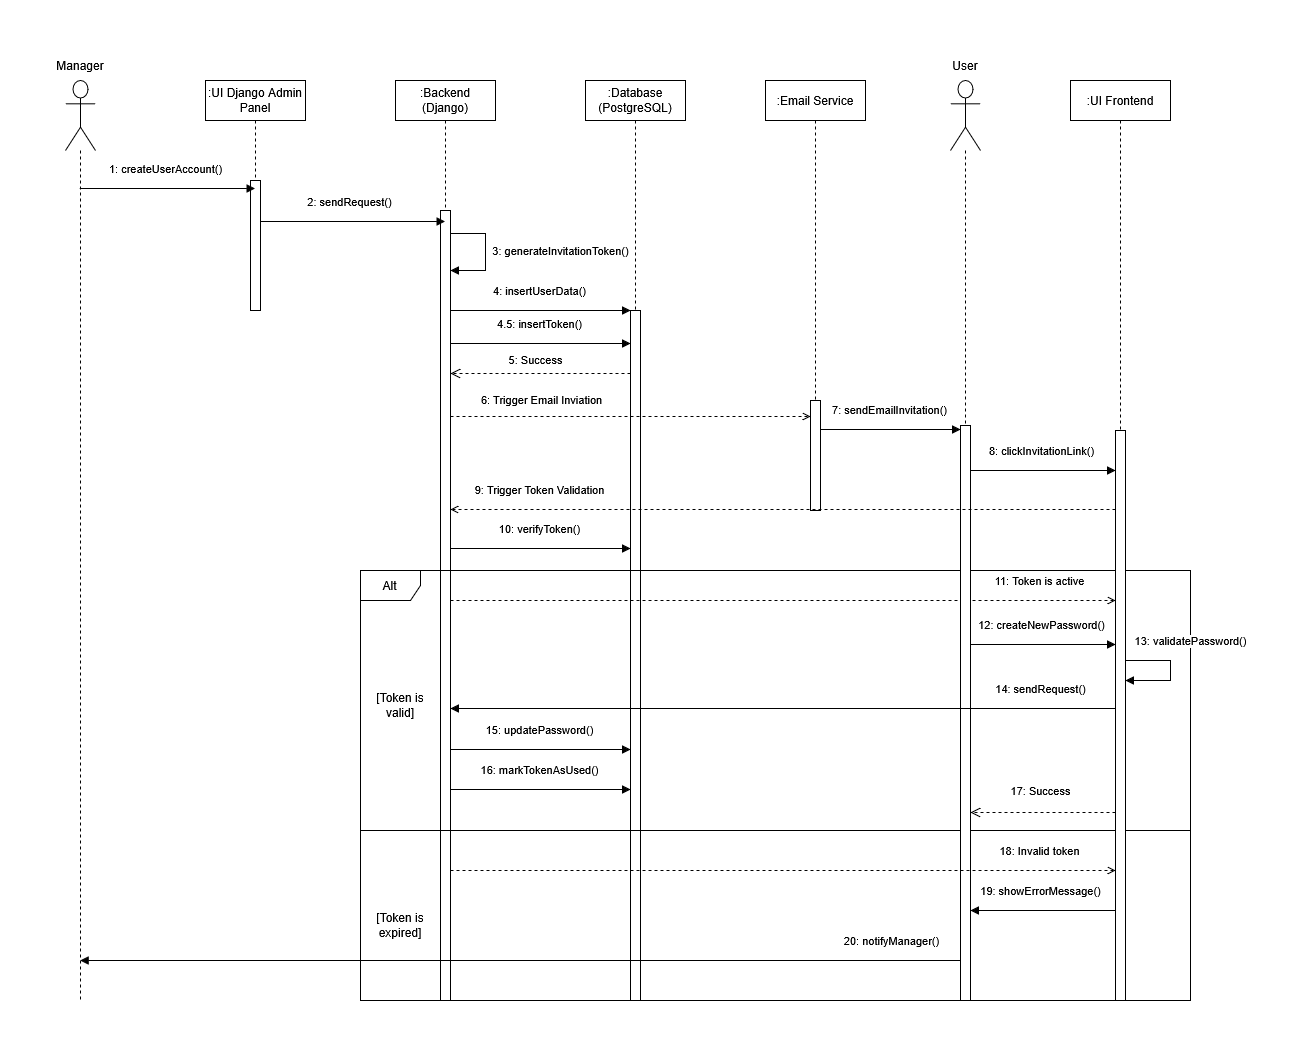

The diagram above was exported from draw.io. Its source (the exported page's mxGraphModel, read from the mxfile embedded in the PNG):
<mxGraphModel dx="1429" dy="969" grid="1" gridSize="10" guides="1" tooltips="1" connect="1" arrows="1" fold="1" page="1" pageScale="1" pageWidth="1169" pageHeight="827" math="0" shadow="0">
  <root>
    <mxCell id="0" />
    <mxCell id="1" parent="0" />
    <mxCell id="tHIeGn149IKXsL6f7SQb-1" parent="1" style="shape=umlLifeline;perimeter=lifelinePerimeter;whiteSpace=wrap;html=1;container=1;dropTarget=0;collapsible=0;recursiveResize=0;outlineConnect=0;portConstraint=eastwest;newEdgeStyle={&quot;curved&quot;:0,&quot;rounded&quot;:0};participant=umlActor;size=70;" value="" vertex="1">
      <mxGeometry height="920" width="30" x="75" y="130" as="geometry" />
    </mxCell>
    <mxCell id="tHIeGn149IKXsL6f7SQb-2" parent="1" style="shape=umlLifeline;perimeter=lifelinePerimeter;whiteSpace=wrap;html=1;container=1;dropTarget=0;collapsible=0;recursiveResize=0;outlineConnect=0;portConstraint=eastwest;newEdgeStyle={&quot;curved&quot;:0,&quot;rounded&quot;:0};" value=":UI Django Admin Panel" vertex="1">
      <mxGeometry height="230" width="100" x="215" y="130" as="geometry" />
    </mxCell>
    <mxCell id="tHIeGn149IKXsL6f7SQb-3" parent="tHIeGn149IKXsL6f7SQb-2" style="html=1;points=[[0,0,0,0,5],[0,1,0,0,-5],[1,0,0,0,5],[1,1,0,0,-5]];perimeter=orthogonalPerimeter;outlineConnect=0;targetShapes=umlLifeline;portConstraint=eastwest;newEdgeStyle={&quot;curved&quot;:0,&quot;rounded&quot;:0};" value="" vertex="1">
      <mxGeometry height="130" width="10" x="45" y="100" as="geometry" />
    </mxCell>
    <mxCell id="tHIeGn149IKXsL6f7SQb-5" parent="1" style="shape=umlLifeline;perimeter=lifelinePerimeter;whiteSpace=wrap;html=1;container=1;dropTarget=0;collapsible=0;recursiveResize=0;outlineConnect=0;portConstraint=eastwest;newEdgeStyle={&quot;curved&quot;:0,&quot;rounded&quot;:0};" value="&lt;div&gt;:Backend&lt;/div&gt;&lt;div&gt;(Django)&lt;/div&gt;" vertex="1">
      <mxGeometry height="920" width="100" x="405" y="130" as="geometry" />
    </mxCell>
    <mxCell id="tHIeGn149IKXsL6f7SQb-6" parent="tHIeGn149IKXsL6f7SQb-5" style="html=1;points=[[0,0,0,0,5],[0,1,0,0,-5],[1,0,0,0,5],[1,1,0,0,-5]];perimeter=orthogonalPerimeter;outlineConnect=0;targetShapes=umlLifeline;portConstraint=eastwest;newEdgeStyle={&quot;curved&quot;:0,&quot;rounded&quot;:0};" value="" vertex="1">
      <mxGeometry height="790" width="10" x="45" y="130" as="geometry" />
    </mxCell>
    <mxCell id="tHIeGn149IKXsL6f7SQb-24" edge="1" parent="tHIeGn149IKXsL6f7SQb-5" style="html=1;verticalAlign=bottom;endArrow=block;strokeWidth=1;fontSize=11;rounded=0;curved=0;" target="tHIeGn149IKXsL6f7SQb-6" value="3: generateInvitationToken()">
      <mxGeometry relative="1" x="0.1589" y="75" as="geometry">
        <mxPoint as="offset" />
        <Array as="points">
          <mxPoint x="90" y="153" />
          <mxPoint x="90" y="190" />
        </Array>
        <mxPoint x="55" y="153" as="sourcePoint" />
        <mxPoint x="55" y="213" as="targetPoint" />
      </mxGeometry>
    </mxCell>
    <mxCell id="tHIeGn149IKXsL6f7SQb-7" parent="1" style="shape=umlLifeline;perimeter=lifelinePerimeter;whiteSpace=wrap;html=1;container=1;dropTarget=0;collapsible=0;recursiveResize=0;outlineConnect=0;portConstraint=eastwest;newEdgeStyle={&quot;curved&quot;:0,&quot;rounded&quot;:0};" value="&lt;div&gt;:Database&lt;/div&gt;&lt;div&gt;(PostgreSQL)&lt;/div&gt;" vertex="1">
      <mxGeometry height="920" width="100" x="595" y="130" as="geometry" />
    </mxCell>
    <mxCell id="tHIeGn149IKXsL6f7SQb-8" parent="tHIeGn149IKXsL6f7SQb-7" style="html=1;points=[[0,0,0,0,5],[0,1,0,0,-5],[1,0,0,0,5],[1,1,0,0,-5]];perimeter=orthogonalPerimeter;outlineConnect=0;targetShapes=umlLifeline;portConstraint=eastwest;newEdgeStyle={&quot;curved&quot;:0,&quot;rounded&quot;:0};" value="" vertex="1">
      <mxGeometry height="690" width="10" x="45" y="230" as="geometry" />
    </mxCell>
    <mxCell id="tHIeGn149IKXsL6f7SQb-10" edge="1" parent="1" style="html=1;verticalAlign=bottom;endArrow=block;strokeWidth=1;fontSize=11;" value="1:&amp;nbsp;createUserAccount()">
      <mxGeometry relative="1" x="-0.027" y="10" as="geometry">
        <mxPoint as="offset" />
        <mxPoint x="89.25" y="238" as="sourcePoint" />
        <mxPoint x="264.5" y="238" as="targetPoint" />
      </mxGeometry>
    </mxCell>
    <mxCell id="tHIeGn149IKXsL6f7SQb-11" edge="1" parent="1" style="html=1;verticalAlign=bottom;endArrow=block;strokeWidth=1;fontSize=11;" value="&lt;div&gt;&lt;br&gt;&lt;/div&gt;&lt;div&gt;2: sendRequest()&lt;/div&gt;">
      <mxGeometry relative="1" x="-0.0301" y="10" as="geometry">
        <mxPoint as="offset" />
        <mxPoint x="270" y="271" as="sourcePoint" />
        <mxPoint x="454.5" y="271" as="targetPoint" />
      </mxGeometry>
    </mxCell>
    <mxCell id="tHIeGn149IKXsL6f7SQb-12" edge="1" parent="1" style="html=1;verticalAlign=bottom;endArrow=block;strokeWidth=1;fontSize=11;" value="4: insertUserData()">
      <mxGeometry relative="1" x="-0.0175" y="10" as="geometry">
        <mxPoint as="offset" />
        <mxPoint x="460" y="360" as="sourcePoint" />
        <mxPoint x="640" y="360" as="targetPoint" />
      </mxGeometry>
    </mxCell>
    <mxCell id="tHIeGn149IKXsL6f7SQb-13" parent="1" style="shape=umlFrame;whiteSpace=wrap;html=1;pointerEvents=0;" value="Alt" vertex="1">
      <mxGeometry height="430" width="830" x="370" y="620" as="geometry" />
    </mxCell>
    <mxCell id="tHIeGn149IKXsL6f7SQb-14" parent="1" style="line;strokeWidth=1;fillColor=none;align=left;verticalAlign=middle;spacingTop=-1;spacingLeft=3;spacingRight=3;rotatable=0;labelPosition=right;points=[];portConstraint=eastwest;strokeColor=inherit;" value="" vertex="1">
      <mxGeometry height="10" width="830" x="370" y="875" as="geometry" />
    </mxCell>
    <mxCell id="tHIeGn149IKXsL6f7SQb-21" edge="1" parent="1" style="html=1;verticalAlign=bottom;endArrow=open;endSize=6;endFill=0;dashed=1;" target="tHIeGn149IKXsL6f7SQb-37" value="11: Token is active">
      <mxGeometry relative="1" x="0.7734" y="10" as="geometry">
        <mxPoint as="offset" />
        <mxPoint x="460" y="650" as="sourcePoint" />
        <mxPoint x="1125" y="650" as="targetPoint" />
      </mxGeometry>
    </mxCell>
    <mxCell id="tHIeGn149IKXsL6f7SQb-23" parent="1" style="text;html=1;whiteSpace=wrap;strokeColor=none;fillColor=none;align=center;verticalAlign=middle;rounded=0;" value="Manager" vertex="1">
      <mxGeometry height="30" width="60" x="60" y="100" as="geometry" />
    </mxCell>
    <mxCell id="tHIeGn149IKXsL6f7SQb-26" edge="1" parent="1" style="html=1;verticalAlign=bottom;endArrow=open;dashed=1;endSize=8;" value="5: Success">
      <mxGeometry relative="1" x="0.0409" y="-4" as="geometry">
        <mxPoint as="offset" />
        <mxPoint x="640" y="423" as="sourcePoint" />
        <mxPoint x="460" y="423" as="targetPoint" />
      </mxGeometry>
    </mxCell>
    <mxCell id="tHIeGn149IKXsL6f7SQb-27" parent="1" style="shape=umlLifeline;perimeter=lifelinePerimeter;whiteSpace=wrap;html=1;container=1;dropTarget=0;collapsible=0;recursiveResize=0;outlineConnect=0;portConstraint=eastwest;newEdgeStyle={&quot;curved&quot;:0,&quot;rounded&quot;:0};" value=":Email Service" vertex="1">
      <mxGeometry height="430" width="100" x="775" y="130" as="geometry" />
    </mxCell>
    <mxCell id="tHIeGn149IKXsL6f7SQb-28" parent="tHIeGn149IKXsL6f7SQb-27" style="html=1;points=[[0,0,0,0,5],[0,1,0,0,-5],[1,0,0,0,5],[1,1,0,0,-5]];perimeter=orthogonalPerimeter;outlineConnect=0;targetShapes=umlLifeline;portConstraint=eastwest;newEdgeStyle={&quot;curved&quot;:0,&quot;rounded&quot;:0};" value="" vertex="1">
      <mxGeometry height="110" width="10" x="45" y="320" as="geometry" />
    </mxCell>
    <mxCell id="tHIeGn149IKXsL6f7SQb-29" edge="1" parent="1" style="html=1;verticalAlign=bottom;endArrow=open;strokeWidth=1;fontSize=11;dashed=1;endFill=0;" value="6: Trigger Email Inviation">
      <mxGeometry relative="1" x="-0.5" y="7" as="geometry">
        <mxPoint as="offset" />
        <mxPoint x="460" y="466" as="sourcePoint" />
        <mxPoint x="820" y="466" as="targetPoint" />
      </mxGeometry>
    </mxCell>
    <mxCell id="tHIeGn149IKXsL6f7SQb-30" parent="1" style="shape=umlLifeline;perimeter=lifelinePerimeter;whiteSpace=wrap;html=1;container=1;dropTarget=0;collapsible=0;recursiveResize=0;outlineConnect=0;portConstraint=eastwest;newEdgeStyle={&quot;curved&quot;:0,&quot;rounded&quot;:0};participant=umlActor;size=70;" value="" vertex="1">
      <mxGeometry height="920" width="30" x="960" y="130" as="geometry" />
    </mxCell>
    <mxCell id="tHIeGn149IKXsL6f7SQb-33" parent="tHIeGn149IKXsL6f7SQb-30" style="html=1;points=[[0,0,0,0,5],[0,1,0,0,-5],[1,0,0,0,5],[1,1,0,0,-5]];perimeter=orthogonalPerimeter;outlineConnect=0;targetShapes=umlLifeline;portConstraint=eastwest;newEdgeStyle={&quot;curved&quot;:0,&quot;rounded&quot;:0};" value="" vertex="1">
      <mxGeometry height="575" width="10" x="10" y="345" as="geometry" />
    </mxCell>
    <mxCell id="tHIeGn149IKXsL6f7SQb-31" parent="1" style="text;html=1;whiteSpace=wrap;strokeColor=none;fillColor=none;align=center;verticalAlign=middle;rounded=0;" value="User" vertex="1">
      <mxGeometry height="30" width="60" x="945" y="100" as="geometry" />
    </mxCell>
    <mxCell id="tHIeGn149IKXsL6f7SQb-35" edge="1" parent="1" style="html=1;verticalAlign=bottom;endArrow=block;strokeWidth=1;fontSize=11;" value="7: sendEmailInvitation()">
      <mxGeometry relative="1" x="-0.0186" y="10" as="geometry">
        <mxPoint as="offset" />
        <mxPoint x="830" y="479.0000000000001" as="sourcePoint" />
        <mxPoint x="970" y="479.0000000000001" as="targetPoint" />
      </mxGeometry>
    </mxCell>
    <mxCell id="tHIeGn149IKXsL6f7SQb-36" parent="1" style="shape=umlLifeline;perimeter=lifelinePerimeter;whiteSpace=wrap;html=1;container=1;dropTarget=0;collapsible=0;recursiveResize=0;outlineConnect=0;portConstraint=eastwest;newEdgeStyle={&quot;curved&quot;:0,&quot;rounded&quot;:0};" value=":UI Frontend" vertex="1">
      <mxGeometry height="920" width="100" x="1080" y="130" as="geometry" />
    </mxCell>
    <mxCell id="tHIeGn149IKXsL6f7SQb-37" parent="tHIeGn149IKXsL6f7SQb-36" style="html=1;points=[[0,0,0,0,5],[0,1,0,0,-5],[1,0,0,0,5],[1,1,0,0,-5]];perimeter=orthogonalPerimeter;outlineConnect=0;targetShapes=umlLifeline;portConstraint=eastwest;newEdgeStyle={&quot;curved&quot;:0,&quot;rounded&quot;:0};" value="" vertex="1">
      <mxGeometry height="570" width="10" x="45" y="350" as="geometry" />
    </mxCell>
    <mxCell id="tHIeGn149IKXsL6f7SQb-47" edge="1" parent="tHIeGn149IKXsL6f7SQb-36" source="tHIeGn149IKXsL6f7SQb-37" style="html=1;verticalAlign=bottom;endArrow=block;strokeWidth=1;fontSize=11;rounded=0;curved=0;" target="tHIeGn149IKXsL6f7SQb-37" value="13: validatePassword()">
      <mxGeometry relative="1" x="-0.1818" y="22" as="geometry">
        <mxPoint x="-2" y="-10" as="offset" />
        <Array as="points">
          <mxPoint x="100" y="580" />
          <mxPoint x="100" y="600" />
        </Array>
        <mxPoint x="70" y="580" as="sourcePoint" />
        <mxPoint x="70" y="600" as="targetPoint" />
      </mxGeometry>
    </mxCell>
    <mxCell id="tHIeGn149IKXsL6f7SQb-38" edge="1" parent="1" style="html=1;verticalAlign=bottom;endArrow=block;strokeWidth=1;fontSize=11;" value="8: clickInvitationLink()">
      <mxGeometry relative="1" x="-0.0186" y="10" as="geometry">
        <mxPoint as="offset" />
        <mxPoint x="980" y="520" as="sourcePoint" />
        <mxPoint x="1125" y="520" as="targetPoint" />
      </mxGeometry>
    </mxCell>
    <mxCell id="tHIeGn149IKXsL6f7SQb-39" edge="1" parent="1" style="html=1;verticalAlign=bottom;endArrow=open;strokeWidth=1;fontSize=11;dashed=1;endFill=0;" value="9: Trigger Token Validation">
      <mxGeometry relative="1" x="0.7315" y="-10" as="geometry">
        <mxPoint as="offset" />
        <mxPoint x="1125" y="559" as="sourcePoint" />
        <mxPoint x="460" y="559" as="targetPoint" />
      </mxGeometry>
    </mxCell>
    <mxCell id="tHIeGn149IKXsL6f7SQb-40" edge="1" parent="1" style="html=1;verticalAlign=bottom;endArrow=block;strokeWidth=1;fontSize=11;" value="10: verifyToken()">
      <mxGeometry relative="1" x="-0.0175" y="10" as="geometry">
        <mxPoint as="offset" />
        <mxPoint x="460" y="598" as="sourcePoint" />
        <mxPoint x="640" y="598" as="targetPoint" />
      </mxGeometry>
    </mxCell>
    <mxCell id="tHIeGn149IKXsL6f7SQb-44" parent="1" style="text;html=1;whiteSpace=wrap;strokeColor=none;fillColor=none;align=center;verticalAlign=middle;rounded=0;" value="[Token is valid]" vertex="1">
      <mxGeometry height="30" width="60" x="380" y="740" as="geometry" />
    </mxCell>
    <mxCell id="tHIeGn149IKXsL6f7SQb-45" parent="1" style="text;html=1;whiteSpace=wrap;strokeColor=none;fillColor=none;align=center;verticalAlign=middle;rounded=0;" value="[Token is expired]" vertex="1">
      <mxGeometry height="30" width="60" x="380" y="960" as="geometry" />
    </mxCell>
    <mxCell id="tHIeGn149IKXsL6f7SQb-46" edge="1" parent="1" style="html=1;verticalAlign=bottom;endArrow=block;strokeWidth=1;fontSize=11;" value="12: createNewPassword()">
      <mxGeometry relative="1" x="-0.0186" y="10" as="geometry">
        <mxPoint as="offset" />
        <mxPoint x="980" y="694" as="sourcePoint" />
        <mxPoint x="1125" y="694" as="targetPoint" />
      </mxGeometry>
    </mxCell>
    <mxCell id="tHIeGn149IKXsL6f7SQb-48" edge="1" parent="1" style="html=1;verticalAlign=bottom;endArrow=block;strokeWidth=1;fontSize=11;" value="14: sendRequest()">
      <mxGeometry relative="1" x="-0.7744" y="-10" as="geometry">
        <mxPoint as="offset" />
        <mxPoint x="1125" y="758" as="sourcePoint" />
        <mxPoint x="460" y="758" as="targetPoint" />
      </mxGeometry>
    </mxCell>
    <mxCell id="tHIeGn149IKXsL6f7SQb-49" edge="1" parent="1" style="html=1;verticalAlign=bottom;endArrow=block;strokeWidth=1;fontSize=11;" value="15: updatePassword()">
      <mxGeometry relative="1" x="-0.0175" y="10" as="geometry">
        <mxPoint as="offset" />
        <mxPoint x="460" y="799" as="sourcePoint" />
        <mxPoint x="640" y="799" as="targetPoint" />
      </mxGeometry>
    </mxCell>
    <mxCell id="tHIeGn149IKXsL6f7SQb-50" edge="1" parent="1" style="html=1;verticalAlign=bottom;endArrow=block;strokeWidth=1;fontSize=11;" value="16: markTokenAsUsed()">
      <mxGeometry relative="1" x="-0.0175" y="10" as="geometry">
        <mxPoint as="offset" />
        <mxPoint x="460" y="839" as="sourcePoint" />
        <mxPoint x="640" y="839" as="targetPoint" />
      </mxGeometry>
    </mxCell>
    <mxCell id="tHIeGn149IKXsL6f7SQb-51" edge="1" parent="1" style="html=1;verticalAlign=bottom;endArrow=open;dashed=1;endSize=8;" value="17: Success">
      <mxGeometry relative="1" x="0.0345" y="-12" as="geometry">
        <mxPoint as="offset" />
        <mxPoint x="1125" y="862" as="sourcePoint" />
        <mxPoint x="980" y="862" as="targetPoint" />
      </mxGeometry>
    </mxCell>
    <mxCell id="tHIeGn149IKXsL6f7SQb-53" edge="1" parent="1" style="html=1;verticalAlign=bottom;endArrow=open;endSize=6;endFill=0;dashed=1;" value="18: Invalid token">
      <mxGeometry relative="1" x="0.7734" y="10" as="geometry">
        <mxPoint as="offset" />
        <mxPoint x="460" y="920" as="sourcePoint" />
        <mxPoint x="1125" y="920" as="targetPoint" />
      </mxGeometry>
    </mxCell>
    <mxCell id="tHIeGn149IKXsL6f7SQb-54" edge="1" parent="1" style="html=1;verticalAlign=bottom;endArrow=block;strokeWidth=1;fontSize=11;" value="19: showErrorMessage()">
      <mxGeometry relative="1" x="0.0345" y="-10" as="geometry">
        <mxPoint as="offset" />
        <mxPoint x="1125" y="960" as="sourcePoint" />
        <mxPoint x="980" y="960" as="targetPoint" />
      </mxGeometry>
    </mxCell>
    <mxCell id="tHIeGn149IKXsL6f7SQb-55" edge="1" parent="1" style="html=1;verticalAlign=bottom;endArrow=block;strokeWidth=1;fontSize=11;" value="20: notifyManager()">
      <mxGeometry relative="1" x="-0.841" y="-10" as="geometry">
        <mxPoint as="offset" />
        <mxPoint x="970" y="1010" as="sourcePoint" />
        <mxPoint x="89.66666666666674" y="1010" as="targetPoint" />
      </mxGeometry>
    </mxCell>
    <mxCell id="uMt-mNkijtIoy_noVacV-1" edge="1" parent="1" style="html=1;verticalAlign=bottom;endArrow=block;strokeWidth=1;fontSize=11;" value="4.5: insertToken()">
      <mxGeometry relative="1" x="-0.0175" y="10" as="geometry">
        <mxPoint as="offset" />
        <mxPoint x="460" y="393" as="sourcePoint" />
        <mxPoint x="640" y="393" as="targetPoint" />
      </mxGeometry>
    </mxCell>
  </root>
</mxGraphModel>